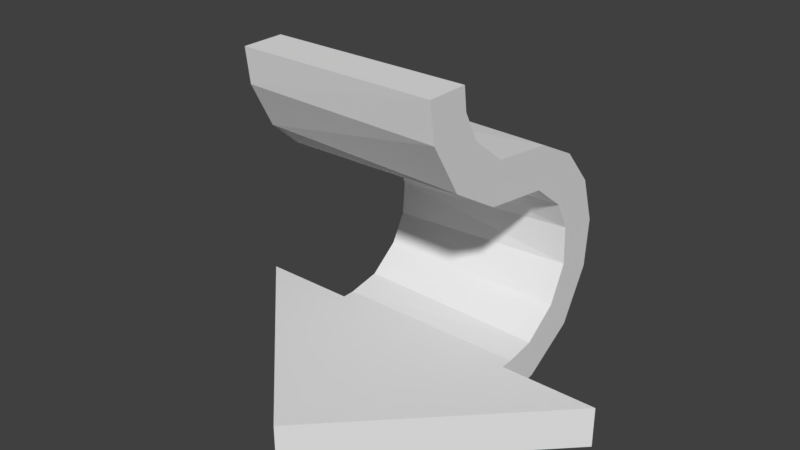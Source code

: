 # Source: PathPit.blend  (saved by Blender 2.78.0; exported with 4.5.12 LTS)
import bpy
from mathutils import Matrix  # noqa: F401  (used for matrix-valued properties, if any)

bpy.ops.wm.read_factory_settings(use_empty=True)
scene = bpy.context.scene
scene.name = 'Scene'

# ---- collections
col_collection_1 = bpy.data.collections.new('Collection 1'); scene.collection.children.link(col_collection_1)

# ---- world
world_world = bpy.data.worlds.new('World'); scene.world = world_world
world_world.color = (0.05088, 0.05088, 0.05088)
world_world.use_sun_shadow = False
world_world.sun_shadow_jitter_overblur = 0.0
world_world.cycles.sampling_method = 'MANUAL'

# ---- meshes
me_circle = bpy.data.meshes.new('Circle')
me_circle.from_pydata([(0.8305, 0.1, -0.4662), (0.9947, 0.1299, -0.4662), (1.141, 0.2455, -0.4662), (1.216, 0.3832, -0.4662), (1.23, 0.5464, -0.4662), (1.161, 0.7332, -0.4662), (0.9688, 0.8816, -0.4662), (0.8305, -0.1, -0.4662), (0.9475, -0.08847, -0.4662), (1.114, -0.03064, -0.4662), (1.29, 0.1096, -0.4662), (1.404, 0.315, -0.4662), (1.429, 0.6036, -0.4662), (1.303, 0.8741, -0.4662), (1.077, 1.055, -0.4662), (0.4305, 1.5, -0.4662), (0.4604, 1.336, -0.4662), (0.5811, 1.185, -0.4662), (0.7258, 1.112, -0.4662), (0.2305, 1.5, -0.4662), (0.2508, 1.335, -0.4662), (0.358, 1.126, -0.4662), (0.4971, 1.001, -0.4662), (0.6657, 0.9204, -0.4662), (0.8305, 0.1, 0.473), (0.9761, 0.1222, 0.473), (1.142, 0.2447, 0.473), (1.226, 0.4212, 0.473), (1.217, 0.6099, 0.473), (1.145, 0.7494, 0.473), (0.9764, 0.8807, 0.473), (0.8305, -0.1, 0.473), (1.015, -0.07349, 0.473), (1.27, 0.0814, 0.473), (1.41, 0.3352, 0.473), (1.429, 0.5696, 0.473), (1.357, 0.7933, 0.473), (1.205, 0.9724, 0.473), (0.9953, 1.08, 0.473), (0.4305, 1.5, 0.473), (0.4441, 1.39, 0.473), (0.5155, 1.251, 0.473), (0.6826, 1.12, 0.473), (0.2305, 1.5, 0.473), (0.257, 1.315, 0.473), (0.4022, 1.072, 0.473), (0.6455, 0.9265, 0.473), (-0.171, 0.1, 0.003387), (0.7681, 0.1, -0.9359), (0.7681, 0.1, -0.4662), (0.7681, 0.1, 0.473), (0.7681, 0.1, 0.9426), (-0.171, -0.1, 0.003387), (0.7681, -0.1, -0.9359), (0.7681, -0.1, -0.4662), (0.7681, -0.1, 0.473), (0.7681, -0.1, 0.9426)], [], [(12, 4, 5), (17, 21, 16), (29, 37, 30), (30, 37, 38), (25, 32, 33), (5, 6, 14, 13), (27, 35, 28), (41, 45, 42), (14, 37, 13), (10, 33, 9), (22, 45, 21), (3, 27, 4), (4, 28, 5), (16, 41, 17), (13, 36, 12), (17, 42, 18), (48, 47, 51), (49, 48, 51), (0, 49, 50), (50, 49, 51), (0, 50, 24), (53, 56, 52), (54, 56, 53), (7, 55, 54), (55, 56, 54), (7, 31, 55), (0, 1, 8, 7), (1, 2, 10, 9), (9, 8, 1), (18, 14, 6), (2, 3, 11, 10), (3, 4, 12, 11), (15, 16, 20, 19), (5, 13, 12), (17, 18, 23, 22), (16, 21, 20), (22, 21, 17), (32, 25, 24, 31), (6, 23, 18), (29, 36, 37), (34, 27, 26, 33), (30, 38, 42), (26, 25, 33), (44, 40, 39, 43), (27, 34, 35), (28, 35, 36), (29, 28, 36), (44, 45, 41, 40), (25, 1, 0, 24), (42, 45, 46), (42, 46, 30), (31, 7, 8, 32), (14, 38, 37), (43, 19, 20, 44), (26, 2, 1, 25), (8, 9, 32), (38, 14, 18, 42), (9, 33, 32), (44, 20, 21, 45), (26, 27, 3, 2), (33, 10, 11, 34), (46, 45, 22, 23), (40, 16, 15, 39), (24, 0, 7, 31), (4, 27, 28), (34, 11, 12, 35), (30, 46, 23, 6), (39, 15, 19, 43), (16, 40, 41), (5, 28, 29), (30, 6, 5, 29), (12, 36, 35), (17, 41, 42), (7, 54, 49, 0), (13, 37, 36), (53, 48, 49, 54), (31, 24, 50, 55), (52, 47, 48, 53), (56, 51, 47, 52), (55, 50, 51, 56)])
me_circle.materials.append(None)
me_circle.use_remesh_preserve_volume = False
me_circle.use_remesh_preserve_attributes = False
me_circle.use_mirror_vertex_groups = False
me_circle.update()

# ---- objects
ob_circle = bpy.data.objects.new('Circle', me_circle)

# ---- transforms, parenting, visibility, modifiers, constraints
ob_circle.location = (0.0, 0.0, 0.0)
ob_circle.rotation_euler = (1.571, 8.742e-08, 1.571)
ob_circle.lineart.crease_threshold = 0.0

# ---- collection membership
col_collection_1.objects.link(ob_circle)

# ---- scene / render settings (as saved in the file)
scene.frame_start = 1; scene.frame_end = 250; scene.frame_set(1)
scene.render.engine = 'BLENDER_EEVEE_NEXT'
scene.render.resolution_percentage = 50
scene.render.dither_intensity = 0.0
scene.cycles.use_denoising = False
scene.cycles.samples = 128
scene.cycles.sampling_pattern = 'TABULATED_SOBOL'
scene.cycles.light_sampling_threshold = 0.0
scene.cycles.use_adaptive_sampling = False
scene.cycles.use_light_tree = False
scene.cycles.blur_glossy = 0.0
scene.cycles.sample_clamp_indirect = 0.0
scene.view_settings.view_transform = 'Standard'
bpy.context.view_layer.update()

# ---- added for rendering (the .blend has no active camera and no usable light): camera, sun
cam_auto = bpy.data.cameras.new('AutoCamera')
cam_auto.lens = 50.0
cam_auto.sensor_width = 36.0
cam_auto.clip_end = 1000.0
ob_auto_camera = bpy.data.objects.new('AutoCamera', cam_auto)
scene.collection.objects.link(ob_auto_camera)
ob_auto_camera.location = (2.72438, -2.63618, 2.8768)
ob_auto_camera.rotation_euler = (1.09748, -7.21219e-08, 0.694738)
scene.camera = ob_auto_camera
light_auto_sun = bpy.data.lights.new('AutoSun', 'SUN')
light_auto_sun.energy = 3.0
light_auto_sun.angle = 0.0523599
ob_auto_sun = bpy.data.objects.new('AutoSun', light_auto_sun)
scene.collection.objects.link(ob_auto_sun)
ob_auto_sun.rotation_euler = (0.872665, 0.174533, 0.523599)
bpy.context.view_layer.update()

